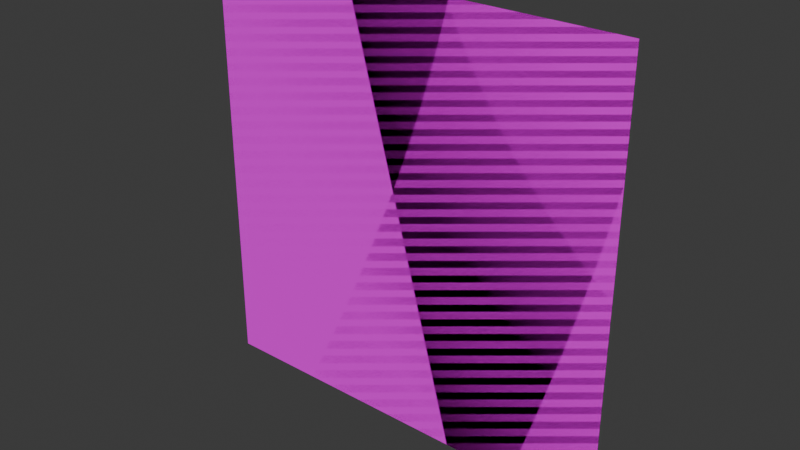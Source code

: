 # Source: HolographicPlanes.blend  (saved by Blender 5.0.118; exported with 4.5.12 LTS)
import bpy
from mathutils import Matrix  # noqa: F401  (used for matrix-valued properties, if any)

bpy.ops.wm.read_factory_settings(use_empty=True)
scene = bpy.context.scene
scene.name = 'Scene'

# ---- collections
col_collection = bpy.data.collections.new('Collection'); scene.collection.children.link(col_collection)

# ---- images (referenced by path relative to the original .blend; pixels are not part of the script)
import os
ASSET_DIR = os.environ.get("B2B_ASSET_DIR", "")  # directory of the original .blend (textures are referenced by path, not embedded)
HERE = os.path.dirname(os.path.abspath(__file__))  # packed textures are extracted next to this script under _unpacked/

def load_image(name, relpath, width, height, colorspace="sRGB"):
    """Load a texture the original file referenced (path relative to the .blend, or extracted next to this script)."""
    p = next((c for c in (os.path.join(HERE, relpath), os.path.join(ASSET_DIR, relpath)) if relpath and os.path.exists(c)), "")
    if p:
        img = bpy.data.images.load(p, check_existing=True)
        img.name = name
    else:  # same state as the original file: an image datablock whose file is absent (Cycles renders it pink)
        img = bpy.data.images.new(name, width, height)
        img.source = "FILE"
        img.filepath = "//" + (relpath or name)
    img.colorspace_settings.name = colorspace
    return img
img_skillz_png = load_image('Skillz.png', 'Skillz.png', 1024, 1024, 'sRGB')

# ---- materials (node trees are filled in below, after node groups)
mat_skillzmat = bpy.data.materials.new('SkillzMat')
mat_skillzmat.use_backface_culling = True

# ---- material node trees
mat_skillzmat.use_nodes = True; mat_skillzmat.node_tree.nodes.clear()
_N = mat_skillzmat.node_tree.nodes; _L = mat_skillzmat.node_tree.links
n0 = _N.new('ShaderNodeOutputMaterial'); n0.name = 'Material Output'; n0.location = (200, 100)
n1 = _N.new('ShaderNodeTexImage'); n1.name = 'Image Texture'; n1.location = (-448, 61)
n1.image = img_skillz_png
n2 = _N.new('ShaderNodeBsdfPrincipled'); n2.name = 'Principled BSDF'; n2.location = (-78, 66)
n2.inputs[2].default_value = 1.0
n2.inputs[13].default_value = 0.0
_L.new(n2.outputs[0], n0.inputs[0])
_L.new(n1.outputs[1], n2.inputs[4])
_L.new(n1.outputs[0], n2.inputs[0])
n0.is_active_output = True

# ---- world
world_world = bpy.data.worlds.new('World'); scene.world = world_world
world_world.use_nodes = True; world_world.node_tree.nodes.clear()
_N = world_world.node_tree.nodes; _L = world_world.node_tree.links
n0 = _N.new('ShaderNodeOutputWorld'); n0.name = 'World Output'; n0.location = (200, 100)
n1 = _N.new('ShaderNodeBackground'); n1.name = 'Background'; n1.location = (-200, 100)
n1.inputs[0].default_value = (0.05088, 0.05088, 0.05088, 1.0)
_L.new(n1.outputs[0], n0.inputs[0])
n0.is_active_output = True
world_world.color = (0.05088, 0.05088, 0.05088)
world_world.sun_shadow_jitter_overblur = 0.0

# ---- meshes
me_plane = bpy.data.meshes.new('Plane')
me_plane.from_pydata([(-1.0, -1.0, 0.0), (1.0, -1.0, 0.0), (-1.0, 1.0, 0.0), (1.0, 1.0, 0.0), (1.0, -1.0, -2.384e-07), (-1.0, -1.0, 4.133e-07), (1.0, 1.0, -4.133e-07), (-1.0, 1.0, 2.384e-07)], [], [(0, 1, 3, 2), (4, 5, 7, 6)])
_uv = me_plane.uv_layers.new(name='UVMap')
_uv.uv.foreach_set('vector', [9.999e-05, 0.0001001, 0.9999, 9.999e-05, 0.9999, 0.9999, 0.0001, 0.9999, 9.999e-05, 0.0001001, 0.9999, 9.999e-05, 0.9999, 0.9999, 0.0001, 0.9999])
me_plane.materials.append(mat_skillzmat)
me_plane.update()

# ---- objects
ob_skillzplanes = bpy.data.objects.new('SkillzPlanes', me_plane)

# ---- transforms, parenting, visibility, modifiers, constraints
ob_skillzplanes.location = (0.0, 0.0, 0.0)
ob_skillzplanes.rotation_euler = (1.571, -0.0, 0.0)

# ---- collection membership
col_collection.objects.link(ob_skillzplanes)

# ---- scene / render settings (as saved in the file)
scene.frame_start = 1; scene.frame_end = 250; scene.frame_set(1)
scene.render.engine = 'BLENDER_EEVEE_NEXT'
scene.render.bake_bias = 0.0
scene.render.bake_samples = 0
bpy.context.view_layer.update()

# ---- added for rendering (the .blend has no active camera and no usable light): camera, sun
cam_auto = bpy.data.cameras.new('AutoCamera')
cam_auto.lens = 50.0
cam_auto.sensor_width = 36.0
cam_auto.clip_end = 1000.0
ob_auto_camera = bpy.data.objects.new('AutoCamera', cam_auto)
scene.collection.objects.link(ob_auto_camera)
ob_auto_camera.location = (2.61693, -3.14032, 2.09354)
ob_auto_camera.rotation_euler = (1.09748, -7.21219e-08, 0.694738)
scene.camera = ob_auto_camera
light_auto_sun = bpy.data.lights.new('AutoSun', 'SUN')
light_auto_sun.energy = 3.0
light_auto_sun.angle = 0.0523599
ob_auto_sun = bpy.data.objects.new('AutoSun', light_auto_sun)
scene.collection.objects.link(ob_auto_sun)
ob_auto_sun.rotation_euler = (0.872665, 0.174533, 0.523599)
bpy.context.view_layer.update()
